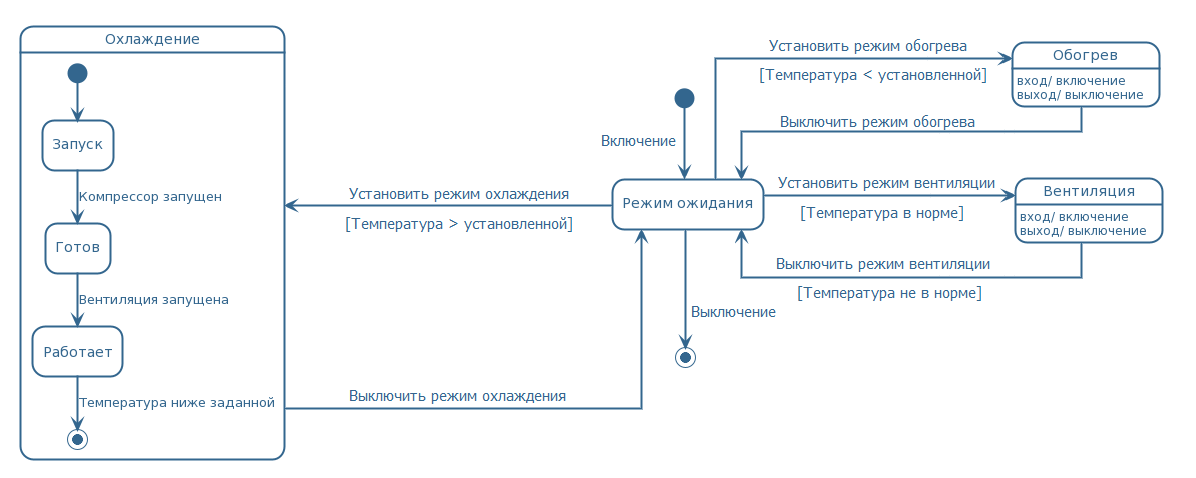

The diagram above was rendered by PlantUML. Its source (embedded in the PNG):
@startuml
<style>
stateDiagram {

  FontColor #33668e
  LineColor #33668e
  BackgroundColor white
LineThickness 2
}
</style>


state "Режим ожидания" as Standby 
Standby : 
state "Охлаждение" as Cooling {

state "Запуск" as CStart
state "Готов" as CReady
state "Работает" as CWorking

[*] --> CStart
CStart --> CReady:  Компрессор запущен
CReady --> CWorking :  Вентиляция запущена
CWorking --> [*] : Температура ниже заданной
}

state "Обогрев" as Heating 
Heating : вход/ включение
Heating : выход/ выключение
state "Вентиляция" as Ventilation
Ventilation : вход/ включение
Ventilation : выход/ выключение
@enduml